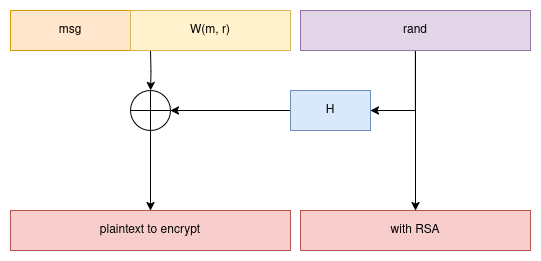

The diagram above was exported from draw.io. Its source (the exported page's mxGraphModel, read from the mxfile embedded in the PNG):
<mxGraphModel dx="1364" dy="758" grid="1" gridSize="10" guides="1" tooltips="1" connect="1" arrows="1" fold="1" page="1" pageScale="1" pageWidth="850" pageHeight="1100" math="0" shadow="0">
  <root>
    <mxCell id="0" />
    <mxCell id="1" parent="0" />
    <mxCell id="SGADQLFncghseR_DlppQ-1" value="msg" style="rounded=0;whiteSpace=wrap;html=1;fillColor=#ffe6cc;strokeColor=#d79b00;" vertex="1" parent="1">
      <mxGeometry x="120" y="280" width="120" height="40" as="geometry" />
    </mxCell>
    <mxCell id="SGADQLFncghseR_DlppQ-2" value="" style="edgeStyle=orthogonalEdgeStyle;rounded=0;orthogonalLoop=1;jettySize=auto;html=1;" edge="1" parent="1" target="SGADQLFncghseR_DlppQ-9">
      <mxGeometry relative="1" as="geometry">
        <mxPoint x="260" y="320" as="sourcePoint" />
      </mxGeometry>
    </mxCell>
    <mxCell id="SGADQLFncghseR_DlppQ-3" value="W(m, r)" style="rounded=0;whiteSpace=wrap;html=1;fillColor=#fff2cc;strokeColor=#d6b656;" vertex="1" parent="1">
      <mxGeometry x="240" y="280" width="160" height="40" as="geometry" />
    </mxCell>
    <mxCell id="SGADQLFncghseR_DlppQ-4" style="edgeStyle=orthogonalEdgeStyle;rounded=0;orthogonalLoop=1;jettySize=auto;html=1;entryX=1;entryY=0.5;entryDx=0;entryDy=0;exitX=0.5;exitY=1;exitDx=0;exitDy=0;" edge="1" parent="1" source="SGADQLFncghseR_DlppQ-6" target="SGADQLFncghseR_DlppQ-11">
      <mxGeometry relative="1" as="geometry" />
    </mxCell>
    <mxCell id="SGADQLFncghseR_DlppQ-5" style="edgeStyle=orthogonalEdgeStyle;rounded=0;orthogonalLoop=1;jettySize=auto;html=1;exitX=0.5;exitY=1;exitDx=0;exitDy=0;entryX=0.5;entryY=0;entryDx=0;entryDy=0;" edge="1" parent="1" source="SGADQLFncghseR_DlppQ-6" target="SGADQLFncghseR_DlppQ-17">
      <mxGeometry relative="1" as="geometry">
        <mxPoint x="525" y="440" as="targetPoint" />
      </mxGeometry>
    </mxCell>
    <mxCell id="SGADQLFncghseR_DlppQ-6" value="rand" style="rounded=0;whiteSpace=wrap;html=1;fillColor=#e1d5e7;strokeColor=#9673a6;" vertex="1" parent="1">
      <mxGeometry x="410" y="280" width="230" height="40" as="geometry" />
    </mxCell>
    <mxCell id="SGADQLFncghseR_DlppQ-8" style="edgeStyle=orthogonalEdgeStyle;rounded=0;orthogonalLoop=1;jettySize=auto;html=1;exitX=0.5;exitY=1;exitDx=0;exitDy=0;entryX=0.5;entryY=0;entryDx=0;entryDy=0;" edge="1" parent="1" source="SGADQLFncghseR_DlppQ-9" target="SGADQLFncghseR_DlppQ-16">
      <mxGeometry relative="1" as="geometry" />
    </mxCell>
    <mxCell id="SGADQLFncghseR_DlppQ-9" value="" style="shape=orEllipse;perimeter=ellipsePerimeter;whiteSpace=wrap;html=1;backgroundOutline=1;" vertex="1" parent="1">
      <mxGeometry x="240" y="360" width="40" height="40" as="geometry" />
    </mxCell>
    <mxCell id="SGADQLFncghseR_DlppQ-10" style="edgeStyle=orthogonalEdgeStyle;rounded=0;orthogonalLoop=1;jettySize=auto;html=1;exitX=0;exitY=0.5;exitDx=0;exitDy=0;entryX=1;entryY=0.5;entryDx=0;entryDy=0;" edge="1" parent="1" source="SGADQLFncghseR_DlppQ-11" target="SGADQLFncghseR_DlppQ-9">
      <mxGeometry relative="1" as="geometry" />
    </mxCell>
    <mxCell id="SGADQLFncghseR_DlppQ-11" value="H" style="rounded=0;whiteSpace=wrap;html=1;fillColor=#dae8fc;strokeColor=#6c8ebf;" vertex="1" parent="1">
      <mxGeometry x="400" y="360" width="80" height="40" as="geometry" />
    </mxCell>
    <mxCell id="SGADQLFncghseR_DlppQ-16" value="plaintext to encrypt" style="rounded=0;whiteSpace=wrap;html=1;fillColor=#f8cecc;strokeColor=#b85450;" vertex="1" parent="1">
      <mxGeometry x="120" y="480" width="280" height="40" as="geometry" />
    </mxCell>
    <mxCell id="SGADQLFncghseR_DlppQ-17" value="with RSA" style="rounded=0;whiteSpace=wrap;html=1;fillColor=#f8cecc;strokeColor=#b85450;" vertex="1" parent="1">
      <mxGeometry x="410" y="480" width="230" height="40" as="geometry" />
    </mxCell>
  </root>
</mxGraphModel>